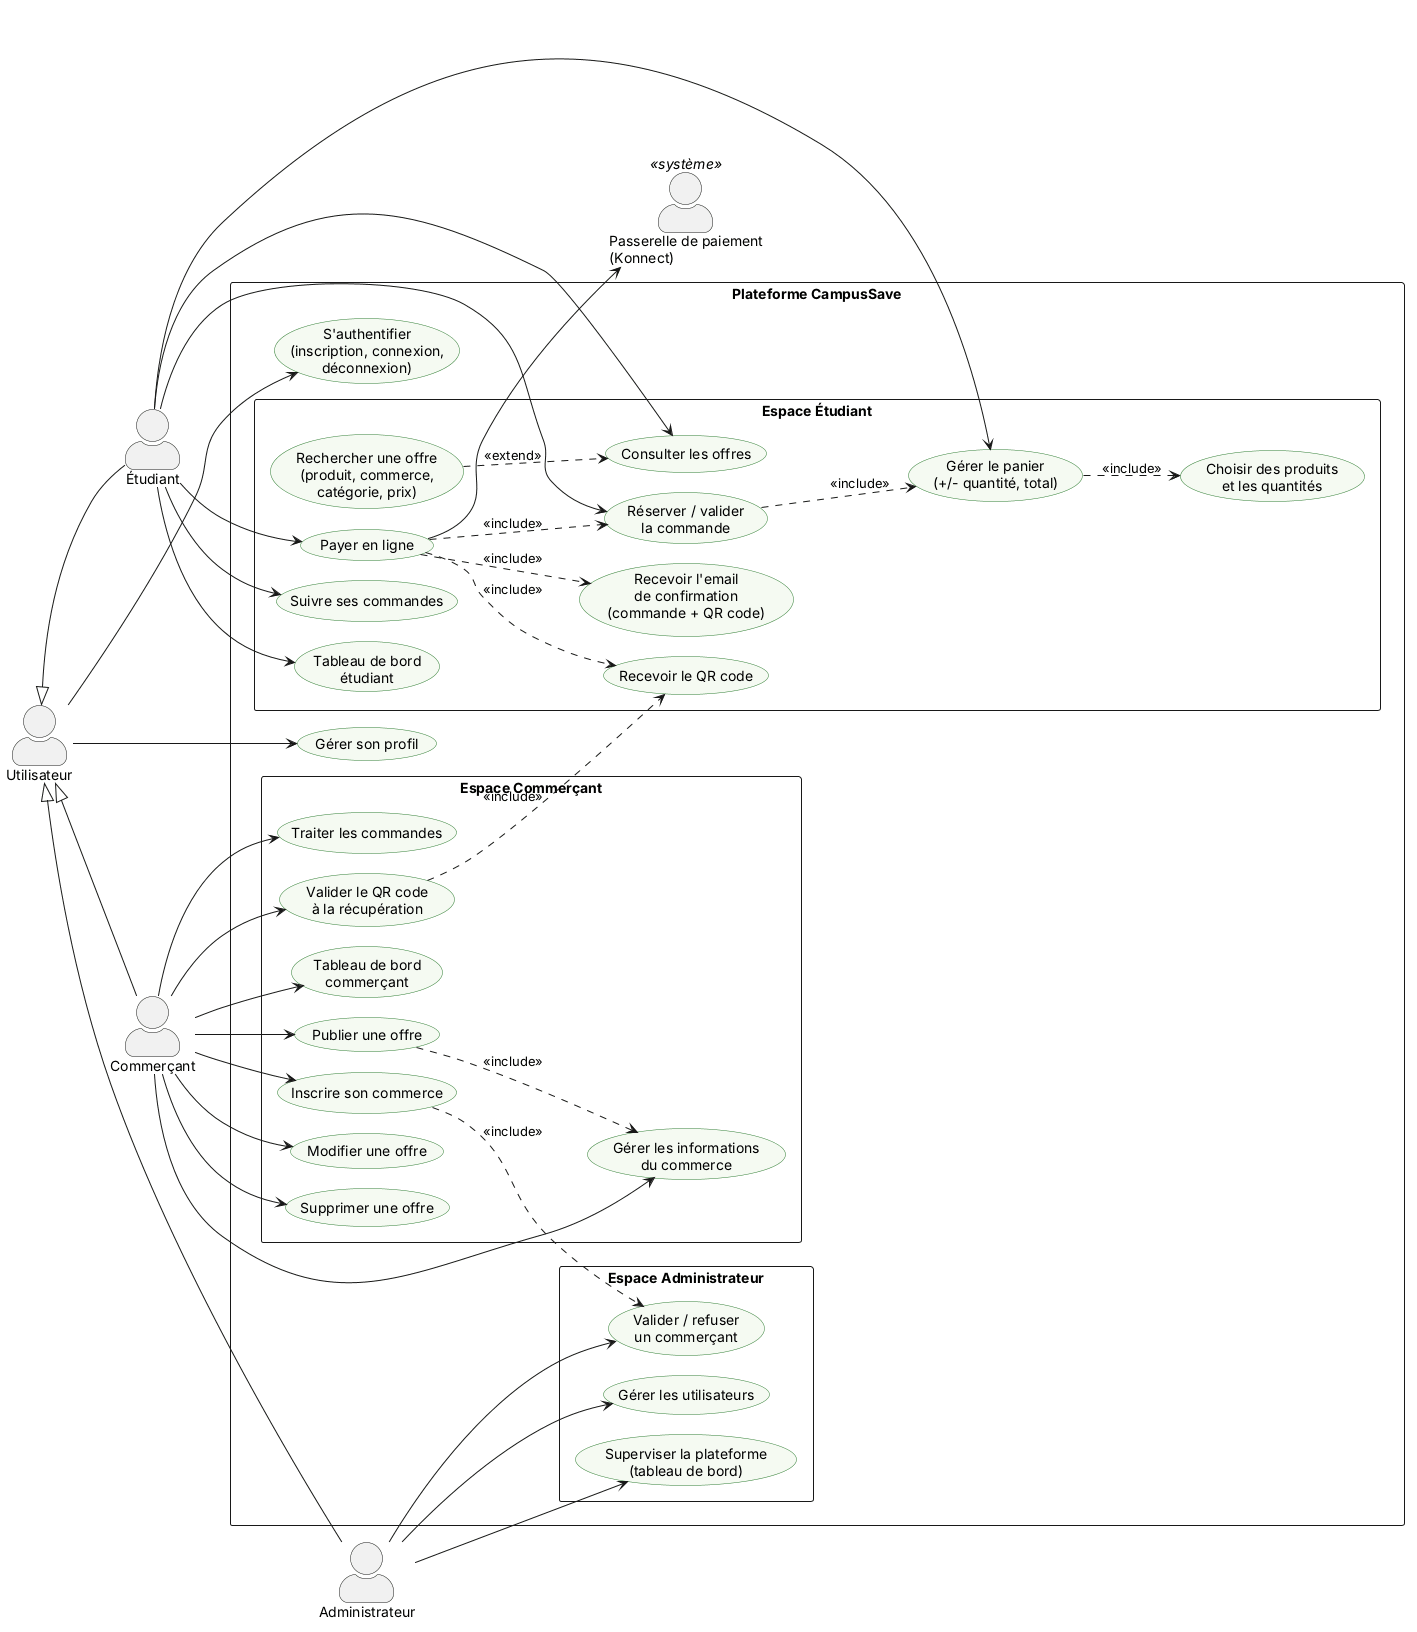

The diagram above was rendered by PlantUML. Its source (embedded in the PNG):
@startuml
left to right direction
skinparam shadowing false
skinparam packageStyle rectangle
skinparam ranksep 35
skinparam nodesep 20
skinparam usecase {
  BackgroundColor #F5FAF2
  BorderColor #2E7D32
}
skinparam actorStyle awesome

actor "Utilisateur" as USR
actor "Étudiant" as ETU
actor "Commerçant" as COM
actor "Administrateur" as ADM
actor "Passerelle de paiement\n(Konnect)" as KON <<système>>

rectangle "Plateforme CampusSave" {

  usecase "S'authentifier\n(inscription, connexion,\ndéconnexion)" as AUTH
  usecase "Gérer son profil" as PRO

  package "Espace Étudiant" as PE {
    usecase "Consulter les offres" as CONS
    usecase "Rechercher une offre\n(produit, commerce,\ncatégorie, prix)" as REC
    usecase "Choisir des produits\net les quantités" as CHOIX
    usecase "Gérer le panier\n(+/- quantité, total)" as PAN
    usecase "Réserver / valider\nla commande" as RES
    usecase "Payer en ligne" as PAY
    usecase "Recevoir le QR code" as QR
    usecase "Recevoir l'email\nde confirmation\n(commande + QR code)" as MAIL
    usecase "Suivre ses commandes" as SUIVI
    usecase "Tableau de bord\nétudiant" as DBE
  }

  package "Espace Commerçant" as PC {
    usecase "Inscrire son commerce" as COMINS
    usecase "Gérer les informations\ndu commerce" as COMINFO
    usecase "Publier une offre" as PUB
    usecase "Modifier une offre" as MOD
    usecase "Supprimer une offre" as SUP
    usecase "Traiter les commandes" as TRAIT
    usecase "Valider le QR code\nà la récupération" as VAL
    usecase "Tableau de bord\ncommerçant" as DBC
  }

  package "Espace Administrateur" as PA {
    usecase "Valider / refuser\nun commerçant" as VC
    usecase "Gérer les utilisateurs" as GU
    usecase "Superviser la plateforme\n(tableau de bord)" as DBA
  }
}

' --- Généralisation des acteurs ---
USR <|-- ETU
USR <|-- COM
USR <|-- ADM

USR --> AUTH
USR --> PRO

' --- Étudiant ---
ETU --> CONS
ETU --> PAN
ETU --> RES
ETU --> PAY
ETU --> SUIVI
ETU --> DBE

' --- Commerçant ---
COM --> COMINS
COM --> COMINFO
COM --> PUB
COM --> MOD
COM --> SUP
COM --> TRAIT
COM --> VAL
COM --> DBC

' --- Administrateur ---
ADM --> VC
ADM --> GU
ADM --> DBA

' --- Relations entre cas ---
REC ..> CONS : <<extend>>
PAN ..> CHOIX : <<include>>
RES ..> PAN : <<include>>
PAY ..> RES : <<include>>
PAY ..> QR : <<include>>
PAY ..> MAIL : <<include>>
VAL ..> QR : <<include>>
PUB ..> COMINFO : <<include>>
COMINS ..> VC : <<include>>

PAY --> KON
@enduml